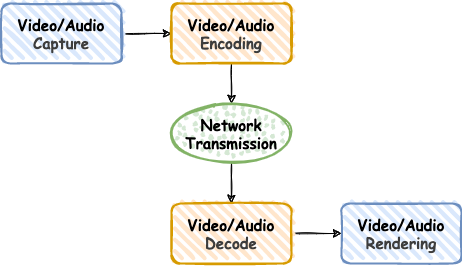

The diagram above was exported from draw.io. Its source (the exported page's mxGraphModel, read from the mxfile embedded in the PNG):
<mxGraphModel dx="946" dy="614" grid="1" gridSize="10" guides="1" tooltips="1" connect="1" arrows="1" fold="1" page="1" pageScale="1" pageWidth="827" pageHeight="1169" math="0" shadow="0">
  <root>
    <mxCell id="0" />
    <mxCell id="1" parent="0" />
    <mxCell id="LQjPDkWOVcuuW75eIazZ-4" style="edgeStyle=orthogonalEdgeStyle;rounded=0;orthogonalLoop=1;jettySize=auto;html=1;fontFamily=Comic Sans MS;fontSize=15;jumpStyle=none;shadow=0;sketch=1;entryX=0;entryY=0.5;entryDx=0;entryDy=0;" edge="1" parent="1" source="LQjPDkWOVcuuW75eIazZ-2" target="LQjPDkWOVcuuW75eIazZ-6">
      <mxGeometry relative="1" as="geometry">
        <mxPoint x="300" y="200" as="targetPoint" />
      </mxGeometry>
    </mxCell>
    <mxCell id="LQjPDkWOVcuuW75eIazZ-2" value="&lt;p&gt;Video/Audio&lt;br&gt;&lt;span style=&quot;color: rgb(61 , 61 , 61)&quot;&gt;Capture&lt;/span&gt;&lt;/p&gt;" style="rounded=1;whiteSpace=wrap;html=1;strokeWidth=2;fillWeight=4;hachureGap=8;hachureAngle=45;sketch=1;fillColor=#dae8fc;strokeColor=#6c8ebf;fontStyle=1;fontSize=15;fontFamily=Comic Sans MS;align=center;" vertex="1" parent="1">
      <mxGeometry x="140" y="170" width="120" height="60" as="geometry" />
    </mxCell>
    <mxCell id="LQjPDkWOVcuuW75eIazZ-10" value="" style="edgeStyle=orthogonalEdgeStyle;rounded=0;sketch=1;jumpStyle=none;orthogonalLoop=1;jettySize=auto;html=1;shadow=0;fontFamily=Comic Sans MS;fontSize=15;" edge="1" parent="1" source="LQjPDkWOVcuuW75eIazZ-6">
      <mxGeometry relative="1" as="geometry">
        <mxPoint x="370" y="270" as="targetPoint" />
      </mxGeometry>
    </mxCell>
    <mxCell id="LQjPDkWOVcuuW75eIazZ-6" value="&lt;p&gt;Video/Audio&lt;br&gt;&lt;font color=&quot;#3d3d3d&quot;&gt;Encoding&lt;/font&gt;&lt;/p&gt;" style="rounded=1;whiteSpace=wrap;html=1;strokeWidth=2;fillWeight=4;hachureGap=8;hachureAngle=45;sketch=1;fillColor=#ffe6cc;strokeColor=#d79b00;fontStyle=1;fontSize=15;fontFamily=Comic Sans MS;align=center;" vertex="1" parent="1">
      <mxGeometry x="310" y="170" width="120" height="60" as="geometry" />
    </mxCell>
    <mxCell id="LQjPDkWOVcuuW75eIazZ-17" style="edgeStyle=orthogonalEdgeStyle;rounded=0;sketch=1;jumpStyle=none;orthogonalLoop=1;jettySize=auto;html=1;exitX=0.5;exitY=1;exitDx=0;exitDy=0;entryX=0.5;entryY=0;entryDx=0;entryDy=0;shadow=0;fontFamily=Comic Sans MS;fontSize=15;" edge="1" parent="1" source="LQjPDkWOVcuuW75eIazZ-11" target="LQjPDkWOVcuuW75eIazZ-14">
      <mxGeometry relative="1" as="geometry" />
    </mxCell>
    <mxCell id="LQjPDkWOVcuuW75eIazZ-11" value="&lt;span style=&quot;font-weight: 700&quot;&gt;Network&lt;/span&gt;&lt;br style=&quot;font-weight: 700&quot;&gt;&lt;span style=&quot;font-weight: 700&quot;&gt;Transmission&lt;/span&gt;" style="ellipse;whiteSpace=wrap;html=1;strokeWidth=2;fillWeight=2;hachureGap=8;fillColor=#d5e8d4;fillStyle=dots;sketch=1;fontFamily=Comic Sans MS;fontSize=15;strokeColor=#82b366;" vertex="1" parent="1">
      <mxGeometry x="310" y="270" width="120" height="60" as="geometry" />
    </mxCell>
    <mxCell id="LQjPDkWOVcuuW75eIazZ-19" style="edgeStyle=orthogonalEdgeStyle;rounded=0;sketch=1;jumpStyle=none;orthogonalLoop=1;jettySize=auto;html=1;exitX=1;exitY=0.5;exitDx=0;exitDy=0;shadow=0;fontFamily=Comic Sans MS;fontSize=15;" edge="1" parent="1" source="LQjPDkWOVcuuW75eIazZ-14" target="LQjPDkWOVcuuW75eIazZ-18">
      <mxGeometry relative="1" as="geometry" />
    </mxCell>
    <mxCell id="LQjPDkWOVcuuW75eIazZ-14" value="&lt;p&gt;Video/Audio&lt;br&gt;&lt;font color=&quot;#3d3d3d&quot;&gt;Decode&lt;/font&gt;&lt;/p&gt;" style="rounded=1;whiteSpace=wrap;html=1;strokeWidth=2;fillWeight=4;hachureGap=8;hachureAngle=45;sketch=1;fillColor=#ffe6cc;strokeColor=#d79b00;fontStyle=1;fontSize=15;fontFamily=Comic Sans MS;align=center;" vertex="1" parent="1">
      <mxGeometry x="310" y="370" width="120" height="60" as="geometry" />
    </mxCell>
    <mxCell id="LQjPDkWOVcuuW75eIazZ-18" value="&lt;p&gt;Video/Audio&lt;br&gt;&lt;font color=&quot;#3d3d3d&quot;&gt;Rendering&lt;/font&gt;&lt;/p&gt;" style="rounded=1;whiteSpace=wrap;html=1;strokeWidth=2;fillWeight=4;hachureGap=8;hachureAngle=45;sketch=1;fillColor=#dae8fc;strokeColor=#6c8ebf;fontStyle=1;fontSize=15;fontFamily=Comic Sans MS;align=center;" vertex="1" parent="1">
      <mxGeometry x="480" y="370" width="120" height="60" as="geometry" />
    </mxCell>
  </root>
</mxGraphModel>